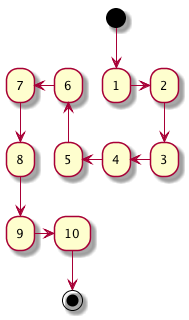

The diagram above was rendered by PlantUML. Its source (embedded in the PNG):
@startuml
(*) --> "1"
-right-> "2"
-down-> "3"
-left-> "4"
-le-> "5"
-up-> "6"
-l-> "7"
-do-> "8"
-d-> "9"
-> "10"
--> (*)
@enduml